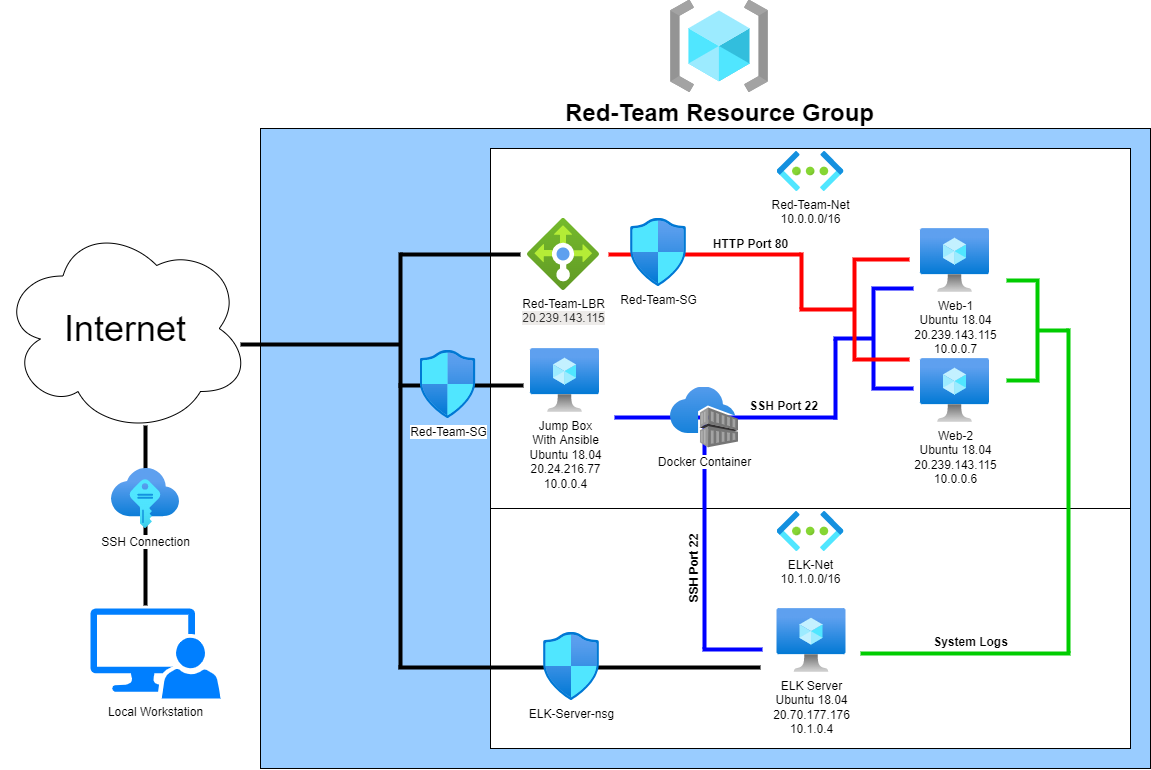

The diagram above was exported from draw.io. Its source (the exported page's mxGraphModel, read from the mxfile embedded in the PNG):
<mxGraphModel dx="1806" dy="1750" grid="1" gridSize="10" guides="1" tooltips="1" connect="1" arrows="1" fold="1" page="1" pageScale="1" pageWidth="850" pageHeight="1100" math="0" shadow="0">
  <root>
    <mxCell id="0" />
    <mxCell id="1" parent="0" />
    <mxCell id="KkabuXSUJVwu-FHF6Sua-4" value="" style="rounded=0;whiteSpace=wrap;html=1;fillColor=#99CCFF;" vertex="1" parent="1">
      <mxGeometry x="200" y="80" width="890" height="640" as="geometry" />
    </mxCell>
    <mxCell id="KkabuXSUJVwu-FHF6Sua-5" value="&lt;b&gt;&lt;font style=&quot;font-size: 24px&quot;&gt;Red-Team Resource Group&lt;/font&gt;&lt;/b&gt;" style="aspect=fixed;html=1;points=[];align=center;image;fontSize=12;image=img/lib/azure2/general/Resource_Groups.svg;" vertex="1" parent="1">
      <mxGeometry x="610" y="-48.24" width="98" height="92.24" as="geometry" />
    </mxCell>
    <mxCell id="KkabuXSUJVwu-FHF6Sua-6" value="" style="rounded=0;whiteSpace=wrap;html=1;fillColor=#FFFFFF;" vertex="1" parent="1">
      <mxGeometry x="430" y="100" width="640" height="360" as="geometry" />
    </mxCell>
    <mxCell id="KkabuXSUJVwu-FHF6Sua-7" value="Red-Team-Net&lt;br&gt;10.0.0.0/16" style="aspect=fixed;html=1;points=[];align=center;image;fontSize=12;image=img/lib/azure2/networking/Virtual_Networks.svg;fillColor=#007EFC;" vertex="1" parent="1">
      <mxGeometry x="716.5" y="103" width="67" height="40" as="geometry" />
    </mxCell>
    <mxCell id="KkabuXSUJVwu-FHF6Sua-8" value="" style="rounded=0;whiteSpace=wrap;html=1;fillColor=#FFFFFF;" vertex="1" parent="1">
      <mxGeometry x="430" y="460" width="640" height="240" as="geometry" />
    </mxCell>
    <mxCell id="KkabuXSUJVwu-FHF6Sua-9" value="ELK-Net&lt;br&gt;10.1.0.0/16" style="aspect=fixed;html=1;points=[];align=center;image;fontSize=12;image=img/lib/azure2/networking/Virtual_Networks.svg;" vertex="1" parent="1">
      <mxGeometry x="716.5" y="463" width="67" height="40" as="geometry" />
    </mxCell>
    <mxCell id="KkabuXSUJVwu-FHF6Sua-10" value="Jump Box&lt;br&gt;With Ansible&lt;br&gt;Ubuntu 18.04&lt;br&gt;20.24.216.77&lt;br&gt;10.0.0.4" style="aspect=fixed;html=1;points=[];align=center;image;fontSize=12;image=img/lib/azure2/compute/Virtual_Machine.svg;" vertex="1" parent="1">
      <mxGeometry x="470" y="300" width="69" height="64" as="geometry" />
    </mxCell>
    <mxCell id="KkabuXSUJVwu-FHF6Sua-11" value="ELK Server&lt;br&gt;Ubuntu 18.04&lt;br&gt;20.70.177.176&lt;br&gt;10.1.0.4" style="aspect=fixed;html=1;points=[];align=center;image;fontSize=12;image=img/lib/azure2/compute/Virtual_Machine.svg;" vertex="1" parent="1">
      <mxGeometry x="716.5" y="560" width="69" height="64" as="geometry" />
    </mxCell>
    <mxCell id="KkabuXSUJVwu-FHF6Sua-12" value="Web-2&lt;br&gt;Ubuntu 18.04&lt;br&gt;20.239.143.115&lt;br&gt;10.0.0.6" style="aspect=fixed;html=1;points=[];align=center;image;fontSize=12;image=img/lib/azure2/compute/Virtual_Machine.svg;" vertex="1" parent="1">
      <mxGeometry x="860" y="310" width="69" height="64" as="geometry" />
    </mxCell>
    <mxCell id="KkabuXSUJVwu-FHF6Sua-13" value="Web-1&lt;br&gt;Ubuntu 18.04&lt;br&gt;20.239.143.115&lt;br&gt;10.0.0.7" style="aspect=fixed;html=1;points=[];align=center;image;fontSize=12;image=img/lib/azure2/compute/Virtual_Machine.svg;" vertex="1" parent="1">
      <mxGeometry x="860" y="180" width="69" height="64" as="geometry" />
    </mxCell>
    <mxCell id="KkabuXSUJVwu-FHF6Sua-14" value="Red-Team-LBR&lt;br&gt;&lt;span style=&quot;color: rgb(50 , 49 , 48) ; text-align: left ; background-color: rgb(237 , 235 , 233)&quot;&gt;&lt;font style=&quot;font-size: 12px&quot;&gt;20.239.143.115&lt;/font&gt;&lt;/span&gt;" style="aspect=fixed;html=1;points=[];align=center;image;fontSize=12;image=img/lib/azure2/networking/Load_Balancers.svg;" vertex="1" parent="1">
      <mxGeometry x="467" y="170" width="72" height="72" as="geometry" />
    </mxCell>
    <mxCell id="KkabuXSUJVwu-FHF6Sua-15" value="&lt;font style=&quot;font-size: 36px&quot;&gt;Internet&lt;/font&gt;" style="ellipse;shape=cloud;whiteSpace=wrap;html=1;fillColor=#FFFFFF;" vertex="1" parent="1">
      <mxGeometry x="-60" y="175" width="250" height="210" as="geometry" />
    </mxCell>
    <mxCell id="KkabuXSUJVwu-FHF6Sua-16" value="Local Workstation" style="sketch=0;pointerEvents=1;shadow=0;dashed=0;html=1;strokeColor=none;labelPosition=center;verticalLabelPosition=bottom;verticalAlign=top;align=center;fillColor=#007FFF;shape=mxgraph.mscae.system_center.admin_console" vertex="1" parent="1">
      <mxGeometry x="30" y="560" width="130" height="90" as="geometry" />
    </mxCell>
    <mxCell id="KkabuXSUJVwu-FHF6Sua-28" value="" style="line;strokeWidth=4;html=1;perimeter=backbonePerimeter;points=[];outlineConnect=0;fontSize=36;fillColor=#0000FF;strokeColor=#0000FF;" vertex="1" parent="1">
      <mxGeometry x="554" y="364" width="222" height="10" as="geometry" />
    </mxCell>
    <mxCell id="KkabuXSUJVwu-FHF6Sua-29" value="" style="line;strokeWidth=4;direction=south;html=1;perimeter=backbonePerimeter;points=[];outlineConnect=0;fontSize=36;fillColor=#007EFC;strokeColor=#0000FF;" vertex="1" parent="1">
      <mxGeometry x="770" y="291" width="10" height="80" as="geometry" />
    </mxCell>
    <mxCell id="KkabuXSUJVwu-FHF6Sua-30" value="" style="strokeWidth=4;html=1;shape=mxgraph.flowchart.annotation_2;align=left;labelPosition=right;pointerEvents=1;fontSize=36;fillColor=#007EFC;strokeColor=#0000FF;" vertex="1" parent="1">
      <mxGeometry x="773" y="240" width="80" height="100" as="geometry" />
    </mxCell>
    <mxCell id="KkabuXSUJVwu-FHF6Sua-31" value="" style="line;strokeWidth=4;html=1;perimeter=backbonePerimeter;points=[];outlineConnect=0;fontSize=36;fillColor=#007EFC;strokeColor=#FF0000;" vertex="1" parent="1">
      <mxGeometry x="548" y="201" width="192" height="10" as="geometry" />
    </mxCell>
    <mxCell id="KkabuXSUJVwu-FHF6Sua-32" value="" style="line;strokeWidth=4;direction=south;html=1;perimeter=backbonePerimeter;points=[];outlineConnect=0;fontSize=36;fillColor=#007EFC;strokeColor=#FF0000;" vertex="1" parent="1">
      <mxGeometry x="736" y="204" width="10" height="56" as="geometry" />
    </mxCell>
    <mxCell id="KkabuXSUJVwu-FHF6Sua-33" value="" style="strokeWidth=4;html=1;shape=mxgraph.flowchart.annotation_2;align=left;labelPosition=right;pointerEvents=1;fontSize=36;fillColor=#007EFC;strokeColor=#FF0000;" vertex="1" parent="1">
      <mxGeometry x="739" y="211" width="110" height="100" as="geometry" />
    </mxCell>
    <mxCell id="KkabuXSUJVwu-FHF6Sua-34" value="" style="line;strokeWidth=4;direction=south;html=1;perimeter=backbonePerimeter;points=[];outlineConnect=0;fontSize=36;fillColor=#007EFC;" vertex="1" parent="1">
      <mxGeometry x="80" y="377" width="10" height="180" as="geometry" />
    </mxCell>
    <mxCell id="KkabuXSUJVwu-FHF6Sua-35" value="" style="line;strokeWidth=4;html=1;perimeter=backbonePerimeter;points=[];outlineConnect=0;fontSize=36;fillColor=#007EFC;" vertex="1" parent="1">
      <mxGeometry x="180" y="291" width="160" height="10" as="geometry" />
    </mxCell>
    <mxCell id="KkabuXSUJVwu-FHF6Sua-36" value="" style="line;strokeWidth=4;direction=south;html=1;perimeter=backbonePerimeter;points=[];outlineConnect=0;fontSize=36;fillColor=#0000FF;strokeColor=#0000FF;" vertex="1" parent="1">
      <mxGeometry x="639" y="370" width="10" height="230" as="geometry" />
    </mxCell>
    <mxCell id="KkabuXSUJVwu-FHF6Sua-37" value="" style="line;strokeWidth=4;html=1;perimeter=backbonePerimeter;points=[];outlineConnect=0;fontSize=36;fillColor=#0000FF;strokeColor=#0000FF;" vertex="1" parent="1">
      <mxGeometry x="642" y="596" width="60" height="10" as="geometry" />
    </mxCell>
    <mxCell id="KkabuXSUJVwu-FHF6Sua-38" value="" style="line;strokeWidth=4;html=1;perimeter=backbonePerimeter;points=[];outlineConnect=0;fontSize=36;fillColor=#0000FF;strokeColor=#00CC00;" vertex="1" parent="1">
      <mxGeometry x="800" y="600" width="210" height="10" as="geometry" />
    </mxCell>
    <mxCell id="KkabuXSUJVwu-FHF6Sua-39" value="" style="line;strokeWidth=4;direction=south;html=1;perimeter=backbonePerimeter;points=[];outlineConnect=0;fontSize=36;fillColor=#0000FF;strokeColor=#00CC00;" vertex="1" parent="1">
      <mxGeometry x="1003" y="280" width="10" height="324" as="geometry" />
    </mxCell>
    <mxCell id="KkabuXSUJVwu-FHF6Sua-40" value="" style="strokeWidth=4;html=1;shape=mxgraph.flowchart.annotation_2;align=left;labelPosition=right;pointerEvents=1;fontSize=36;fillColor=#0000FF;rotation=-180;strokeColor=#00CC00;" vertex="1" parent="1">
      <mxGeometry x="946" y="232" width="62" height="100" as="geometry" />
    </mxCell>
    <mxCell id="KkabuXSUJVwu-FHF6Sua-41" value="Docker Container" style="aspect=fixed;html=1;points=[];align=center;image;fontSize=12;image=img/lib/azure2/containers/Container_Registries.svg;" vertex="1" parent="1">
      <mxGeometry x="610" y="338.5" width="68" height="61" as="geometry" />
    </mxCell>
    <mxCell id="KkabuXSUJVwu-FHF6Sua-42" value="" style="line;strokeWidth=4;html=1;perimeter=backbonePerimeter;points=[];outlineConnect=0;fontSize=36;fillColor=#0000FF;" vertex="1" parent="1">
      <mxGeometry x="340" y="201" width="120" height="10" as="geometry" />
    </mxCell>
    <mxCell id="KkabuXSUJVwu-FHF6Sua-43" value="" style="line;strokeWidth=4;direction=south;html=1;perimeter=backbonePerimeter;points=[];outlineConnect=0;fontSize=36;fillColor=#0000FF;" vertex="1" parent="1">
      <mxGeometry x="335" y="204" width="10" height="416" as="geometry" />
    </mxCell>
    <mxCell id="KkabuXSUJVwu-FHF6Sua-44" value="" style="line;strokeWidth=4;html=1;perimeter=backbonePerimeter;points=[];outlineConnect=0;fontSize=36;fillColor=#0000FF;" vertex="1" parent="1">
      <mxGeometry x="338" y="614" width="362" height="10" as="geometry" />
    </mxCell>
    <mxCell id="KkabuXSUJVwu-FHF6Sua-45" value="" style="line;strokeWidth=4;html=1;perimeter=backbonePerimeter;points=[];outlineConnect=0;fontSize=36;fillColor=#0000FF;" vertex="1" parent="1">
      <mxGeometry x="338" y="332" width="125" height="10" as="geometry" />
    </mxCell>
    <mxCell id="KkabuXSUJVwu-FHF6Sua-46" value="SSH Connection" style="aspect=fixed;html=1;points=[];align=center;image;fontSize=12;image=img/lib/azure2/other/SSH_Keys.svg;" vertex="1" parent="1">
      <mxGeometry x="51" y="420" width="68" height="60" as="geometry" />
    </mxCell>
    <mxCell id="KkabuXSUJVwu-FHF6Sua-47" value="Red-Team-SG" style="aspect=fixed;html=1;points=[];align=center;image;fontSize=12;image=img/lib/azure2/networking/Network_Security_Groups.svg;fillColor=#FFFFFF;" vertex="1" parent="1">
      <mxGeometry x="359.5" y="302" width="56.00000000000001" height="68" as="geometry" />
    </mxCell>
    <mxCell id="KkabuXSUJVwu-FHF6Sua-48" value="ELK-Server-nsg" style="aspect=fixed;html=1;points=[];align=center;image;fontSize=12;image=img/lib/azure2/networking/Network_Security_Groups.svg;" vertex="1" parent="1">
      <mxGeometry x="483" y="584" width="56.00000000000001" height="68" as="geometry" />
    </mxCell>
    <mxCell id="KkabuXSUJVwu-FHF6Sua-49" value="Red-Team-SG" style="aspect=fixed;html=1;points=[];align=center;image;fontSize=12;image=img/lib/azure2/networking/Network_Security_Groups.svg;" vertex="1" parent="1">
      <mxGeometry x="570" y="170" width="56.00000000000001" height="68" as="geometry" />
    </mxCell>
    <mxCell id="KkabuXSUJVwu-FHF6Sua-50" value="&lt;font style=&quot;font-size: 12px&quot;&gt;HTTP Port 80&lt;/font&gt;" style="text;strokeColor=none;fillColor=none;html=1;fontSize=24;fontStyle=1;verticalAlign=middle;align=center;" vertex="1" parent="1">
      <mxGeometry x="640" y="172" width="100" height="40" as="geometry" />
    </mxCell>
    <mxCell id="KkabuXSUJVwu-FHF6Sua-51" value="&lt;font style=&quot;font-size: 12px&quot;&gt;System Logs&lt;/font&gt;" style="text;strokeColor=none;fillColor=none;html=1;fontSize=24;fontStyle=1;verticalAlign=middle;align=center;" vertex="1" parent="1">
      <mxGeometry x="860" y="570" width="100" height="40" as="geometry" />
    </mxCell>
    <mxCell id="KkabuXSUJVwu-FHF6Sua-52" value="&lt;font style=&quot;font-size: 12px&quot;&gt;SSH Port 22&lt;/font&gt;" style="text;strokeColor=none;fillColor=none;html=1;fontSize=24;fontStyle=1;verticalAlign=middle;align=center;" vertex="1" parent="1">
      <mxGeometry x="673" y="334" width="100" height="40" as="geometry" />
    </mxCell>
    <mxCell id="KkabuXSUJVwu-FHF6Sua-53" value="&lt;font style=&quot;font-size: 12px&quot;&gt;SSH Port 22&lt;/font&gt;" style="text;strokeColor=none;fillColor=none;html=1;fontSize=24;fontStyle=1;verticalAlign=middle;align=center;rotation=-90;" vertex="1" parent="1">
      <mxGeometry x="580" y="500" width="100" height="40" as="geometry" />
    </mxCell>
  </root>
</mxGraphModel>